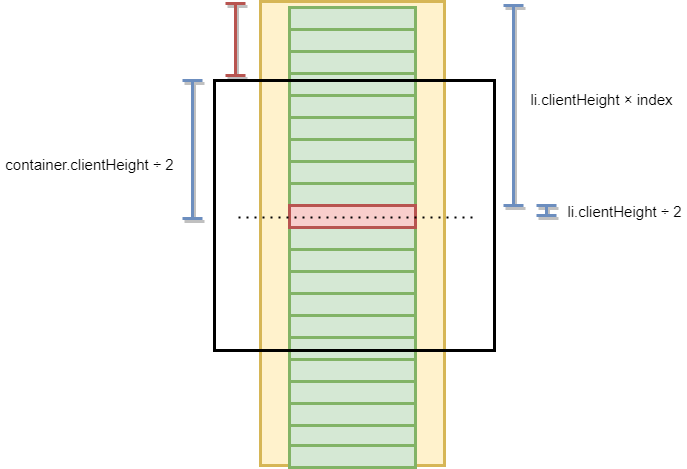

The diagram above was exported from draw.io. Its source (the exported page's mxGraphModel, read from the mxfile embedded in the PNG):
<mxGraphModel dx="1753" dy="518" grid="0" gridSize="10" guides="1" tooltips="1" connect="1" arrows="1" fold="1" page="1" pageScale="1" pageWidth="800" pageHeight="700" background="none" math="0" shadow="0">
  <root>
    <mxCell id="0" />
    <mxCell id="1" parent="0" />
    <mxCell id="5" value="" style="rounded=0;whiteSpace=wrap;html=1;sketch=0;strokeWidth=3;fillColor=#fff2cc;strokeColor=#d6b656;" parent="1" vertex="1">
      <mxGeometry x="-462" y="108" width="184" height="464" as="geometry" />
    </mxCell>
    <mxCell id="6" value="" style="rounded=0;whiteSpace=wrap;html=1;sketch=0;strokeWidth=3;fillColor=#d5e8d4;strokeColor=#82b366;" parent="1" vertex="1">
      <mxGeometry x="-433" y="114" width="126" height="22" as="geometry" />
    </mxCell>
    <mxCell id="7" value="" style="rounded=0;whiteSpace=wrap;html=1;sketch=0;strokeWidth=3;fillColor=#d5e8d4;strokeColor=#82b366;" parent="1" vertex="1">
      <mxGeometry x="-433" y="136" width="126" height="22" as="geometry" />
    </mxCell>
    <mxCell id="8" value="" style="rounded=0;whiteSpace=wrap;html=1;sketch=0;strokeWidth=3;fillColor=#d5e8d4;strokeColor=#82b366;" parent="1" vertex="1">
      <mxGeometry x="-433" y="158" width="126" height="22" as="geometry" />
    </mxCell>
    <mxCell id="9" value="" style="rounded=0;whiteSpace=wrap;html=1;sketch=0;strokeWidth=3;fillColor=#d5e8d4;strokeColor=#82b366;" parent="1" vertex="1">
      <mxGeometry x="-433" y="180" width="126" height="22" as="geometry" />
    </mxCell>
    <mxCell id="10" value="" style="rounded=0;whiteSpace=wrap;html=1;sketch=0;strokeWidth=3;fillColor=#d5e8d4;strokeColor=#82b366;" parent="1" vertex="1">
      <mxGeometry x="-433" y="202" width="126" height="22" as="geometry" />
    </mxCell>
    <mxCell id="11" value="" style="rounded=0;whiteSpace=wrap;html=1;sketch=0;strokeWidth=3;fillColor=#d5e8d4;strokeColor=#82b366;" parent="1" vertex="1">
      <mxGeometry x="-433" y="224" width="126" height="22" as="geometry" />
    </mxCell>
    <mxCell id="12" value="" style="rounded=0;whiteSpace=wrap;html=1;sketch=0;strokeWidth=3;fillColor=#d5e8d4;strokeColor=#82b366;" parent="1" vertex="1">
      <mxGeometry x="-433" y="246" width="126" height="22" as="geometry" />
    </mxCell>
    <mxCell id="13" value="" style="rounded=0;whiteSpace=wrap;html=1;sketch=0;strokeWidth=3;fillColor=#d5e8d4;strokeColor=#82b366;" parent="1" vertex="1">
      <mxGeometry x="-433" y="268" width="126" height="22" as="geometry" />
    </mxCell>
    <mxCell id="14" value="" style="rounded=0;whiteSpace=wrap;html=1;sketch=0;strokeWidth=3;fillColor=#d5e8d4;strokeColor=#82b366;" parent="1" vertex="1">
      <mxGeometry x="-433" y="290" width="126" height="22" as="geometry" />
    </mxCell>
    <mxCell id="16" value="" style="rounded=0;whiteSpace=wrap;html=1;sketch=0;strokeWidth=3;fillColor=#d5e8d4;strokeColor=#82b366;" parent="1" vertex="1">
      <mxGeometry x="-433" y="334" width="126" height="22" as="geometry" />
    </mxCell>
    <mxCell id="17" value="" style="rounded=0;whiteSpace=wrap;html=1;sketch=0;strokeWidth=3;fillColor=#d5e8d4;strokeColor=#82b366;" parent="1" vertex="1">
      <mxGeometry x="-433" y="356" width="126" height="22" as="geometry" />
    </mxCell>
    <mxCell id="18" value="" style="rounded=0;whiteSpace=wrap;html=1;sketch=0;strokeWidth=3;fillColor=#d5e8d4;strokeColor=#82b366;" parent="1" vertex="1">
      <mxGeometry x="-433" y="378" width="126" height="22" as="geometry" />
    </mxCell>
    <mxCell id="19" value="" style="rounded=0;whiteSpace=wrap;html=1;sketch=0;strokeWidth=3;fillColor=#d5e8d4;strokeColor=#82b366;" parent="1" vertex="1">
      <mxGeometry x="-433" y="400" width="126" height="22" as="geometry" />
    </mxCell>
    <mxCell id="20" value="" style="rounded=0;whiteSpace=wrap;html=1;sketch=0;strokeWidth=3;fillColor=#d5e8d4;strokeColor=#82b366;" parent="1" vertex="1">
      <mxGeometry x="-433" y="422" width="126" height="22" as="geometry" />
    </mxCell>
    <mxCell id="21" value="" style="rounded=0;whiteSpace=wrap;html=1;sketch=0;strokeWidth=3;fillColor=#d5e8d4;strokeColor=#82b366;" parent="1" vertex="1">
      <mxGeometry x="-433" y="444" width="126" height="22" as="geometry" />
    </mxCell>
    <mxCell id="22" value="" style="rounded=0;whiteSpace=wrap;html=1;sketch=0;strokeWidth=3;fillColor=#d5e8d4;strokeColor=#82b366;" parent="1" vertex="1">
      <mxGeometry x="-433" y="466" width="126" height="22" as="geometry" />
    </mxCell>
    <mxCell id="23" value="" style="rounded=0;whiteSpace=wrap;html=1;sketch=0;strokeWidth=3;fillColor=#d5e8d4;strokeColor=#82b366;" parent="1" vertex="1">
      <mxGeometry x="-433" y="488" width="126" height="22" as="geometry" />
    </mxCell>
    <mxCell id="24" value="" style="rounded=0;whiteSpace=wrap;html=1;sketch=0;strokeWidth=3;fillColor=#d5e8d4;strokeColor=#82b366;" parent="1" vertex="1">
      <mxGeometry x="-433" y="510" width="126" height="22" as="geometry" />
    </mxCell>
    <mxCell id="25" value="" style="rounded=0;whiteSpace=wrap;html=1;sketch=0;strokeWidth=3;fillColor=#d5e8d4;strokeColor=#82b366;" parent="1" vertex="1">
      <mxGeometry x="-433" y="532" width="126" height="22" as="geometry" />
    </mxCell>
    <mxCell id="26" value="" style="rounded=0;whiteSpace=wrap;html=1;sketch=0;strokeWidth=3;fillColor=#d5e8d4;strokeColor=#82b366;" parent="1" vertex="1">
      <mxGeometry x="-433" y="552" width="126" height="22" as="geometry" />
    </mxCell>
    <mxCell id="15" value="" style="rounded=0;whiteSpace=wrap;html=1;sketch=0;strokeWidth=3;fillColor=#f8cecc;strokeColor=#b85450;" parent="1" vertex="1">
      <mxGeometry x="-433" y="312" width="126" height="22" as="geometry" />
    </mxCell>
    <mxCell id="3" value="" style="rounded=0;whiteSpace=wrap;html=1;sketch=0;strokeWidth=3;fillColor=none;" parent="1" vertex="1">
      <mxGeometry x="-508" y="187" width="280" height="270" as="geometry" />
    </mxCell>
    <mxCell id="31" value="" style="shape=crossbar;whiteSpace=wrap;html=1;rounded=1;shadow=1;sketch=0;strokeWidth=3;fillColor=#f8cecc;rotation=90;strokeColor=#b85450;gradientColor=#ea6b66;" parent="1" vertex="1">
      <mxGeometry x="-523" y="136" width="72" height="20" as="geometry" />
    </mxCell>
    <mxCell id="32" value="" style="shape=crossbar;whiteSpace=wrap;html=1;rounded=1;shadow=1;sketch=0;strokeWidth=3;fillColor=#dae8fc;rotation=90;strokeColor=#6c8ebf;gradientColor=#7ea6e0;" parent="1" vertex="1">
      <mxGeometry x="-599" y="246" width="138" height="20" as="geometry" />
    </mxCell>
    <mxCell id="34" value="container.clientHeight ÷ 2" style="text;html=1;align=center;verticalAlign=middle;resizable=0;points=[];autosize=1;fontSize=15;" parent="1" vertex="1">
      <mxGeometry x="-722" y="260" width="178" height="22" as="geometry" />
    </mxCell>
    <mxCell id="35" value="" style="shape=crossbar;whiteSpace=wrap;html=1;rounded=1;shadow=1;sketch=0;strokeWidth=3;fillColor=#dae8fc;rotation=90;strokeColor=#6c8ebf;gradientColor=#7ea6e0;" parent="1" vertex="1">
      <mxGeometry x="-309" y="202" width="200" height="20" as="geometry" />
    </mxCell>
    <mxCell id="36" value="li.clientHeight × index" style="text;html=1;align=center;verticalAlign=middle;resizable=0;points=[];autosize=1;fontSize=15;" parent="1" vertex="1">
      <mxGeometry x="-197" y="195" width="152" height="22" as="geometry" />
    </mxCell>
    <mxCell id="37" value="" style="endArrow=none;dashed=1;html=1;dashPattern=1 3;strokeWidth=2;fontSize=15;" parent="1" edge="1">
      <mxGeometry width="50" height="50" relative="1" as="geometry">
        <mxPoint x="-484" y="324" as="sourcePoint" />
        <mxPoint x="-247" y="324" as="targetPoint" />
      </mxGeometry>
    </mxCell>
    <mxCell id="40" value="" style="shape=crossbar;whiteSpace=wrap;html=1;rounded=1;shadow=1;sketch=0;strokeWidth=3;fillColor=#dae8fc;rotation=90;strokeColor=#6c8ebf;gradientColor=#7ea6e0;" parent="1" vertex="1">
      <mxGeometry x="-181" y="307" width="10" height="20" as="geometry" />
    </mxCell>
    <mxCell id="41" value="li.clientHeight ÷ 2" style="text;html=1;align=center;verticalAlign=middle;resizable=0;points=[];autosize=1;fontSize=15;" parent="1" vertex="1">
      <mxGeometry x="-160" y="307" width="124" height="22" as="geometry" />
    </mxCell>
  </root>
</mxGraphModel>